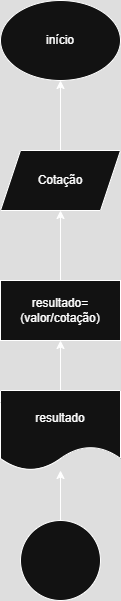

The diagram above was exported from draw.io. Its source (the exported page's mxGraphModel, read from the mxfile embedded in the PNG):
<mxGraphModel dx="874" dy="465" grid="1" gridSize="10" guides="1" tooltips="1" connect="1" arrows="1" fold="1" page="1" pageScale="1" pageWidth="827" pageHeight="1169" math="0" shadow="0">
  <root>
    <mxCell id="0" />
    <mxCell id="1" parent="0" />
    <mxCell id="aZzMEKfz22c-48J1LkgE-1" value="&lt;font style=&quot;vertical-align: inherit;&quot;&gt;&lt;font style=&quot;vertical-align: inherit;&quot;&gt;início&lt;/font&gt;&lt;/font&gt;" style="ellipse;whiteSpace=wrap;html=1;" vertex="1" parent="1">
      <mxGeometry x="270" y="10" width="120" height="80" as="geometry" />
    </mxCell>
    <mxCell id="aZzMEKfz22c-48J1LkgE-3" value="" style="edgeStyle=orthogonalEdgeStyle;rounded=0;orthogonalLoop=1;jettySize=auto;html=1;" edge="1" parent="1" source="aZzMEKfz22c-48J1LkgE-2" target="aZzMEKfz22c-48J1LkgE-1">
      <mxGeometry relative="1" as="geometry" />
    </mxCell>
    <mxCell id="aZzMEKfz22c-48J1LkgE-2" value="&lt;font style=&quot;vertical-align: inherit;&quot;&gt;&lt;font style=&quot;vertical-align: inherit;&quot;&gt;Cotação&lt;/font&gt;&lt;/font&gt;" style="shape=parallelogram;perimeter=parallelogramPerimeter;whiteSpace=wrap;html=1;fixedSize=1;" vertex="1" parent="1">
      <mxGeometry x="270" y="160" width="120" height="60" as="geometry" />
    </mxCell>
    <mxCell id="aZzMEKfz22c-48J1LkgE-5" value="" style="edgeStyle=orthogonalEdgeStyle;rounded=0;orthogonalLoop=1;jettySize=auto;html=1;" edge="1" parent="1" source="aZzMEKfz22c-48J1LkgE-4" target="aZzMEKfz22c-48J1LkgE-2">
      <mxGeometry relative="1" as="geometry" />
    </mxCell>
    <mxCell id="aZzMEKfz22c-48J1LkgE-4" value="&lt;font style=&quot;vertical-align: inherit;&quot;&gt;&lt;font style=&quot;vertical-align: inherit;&quot;&gt;&lt;font style=&quot;vertical-align: inherit;&quot;&gt;&lt;font style=&quot;vertical-align: inherit;&quot;&gt;&lt;font style=&quot;vertical-align: inherit;&quot;&gt;&lt;font style=&quot;vertical-align: inherit;&quot;&gt;&lt;font style=&quot;vertical-align: inherit;&quot;&gt;&lt;font style=&quot;vertical-align: inherit;&quot;&gt;resultado=(valor/cotação)&lt;/font&gt;&lt;/font&gt;&lt;/font&gt;&lt;/font&gt;&lt;/font&gt;&lt;/font&gt;&lt;/font&gt;&lt;/font&gt;" style="rounded=0;whiteSpace=wrap;html=1;" vertex="1" parent="1">
      <mxGeometry x="270" y="290" width="120" height="60" as="geometry" />
    </mxCell>
    <mxCell id="aZzMEKfz22c-48J1LkgE-7" value="" style="edgeStyle=orthogonalEdgeStyle;rounded=0;orthogonalLoop=1;jettySize=auto;html=1;" edge="1" parent="1" source="aZzMEKfz22c-48J1LkgE-6" target="aZzMEKfz22c-48J1LkgE-4">
      <mxGeometry relative="1" as="geometry" />
    </mxCell>
    <mxCell id="aZzMEKfz22c-48J1LkgE-6" value="&lt;font style=&quot;vertical-align: inherit;&quot;&gt;&lt;font style=&quot;vertical-align: inherit;&quot;&gt;resultado&lt;/font&gt;&lt;/font&gt;" style="shape=document;whiteSpace=wrap;html=1;boundedLbl=1;" vertex="1" parent="1">
      <mxGeometry x="270" y="400" width="120" height="80" as="geometry" />
    </mxCell>
    <mxCell id="aZzMEKfz22c-48J1LkgE-9" style="edgeStyle=orthogonalEdgeStyle;rounded=0;orthogonalLoop=1;jettySize=auto;html=1;" edge="1" parent="1" source="aZzMEKfz22c-48J1LkgE-8" target="aZzMEKfz22c-48J1LkgE-6">
      <mxGeometry relative="1" as="geometry" />
    </mxCell>
    <mxCell id="aZzMEKfz22c-48J1LkgE-8" value="" style="ellipse;whiteSpace=wrap;html=1;aspect=fixed;" vertex="1" parent="1">
      <mxGeometry x="290" y="530" width="80" height="80" as="geometry" />
    </mxCell>
  </root>
</mxGraphModel>